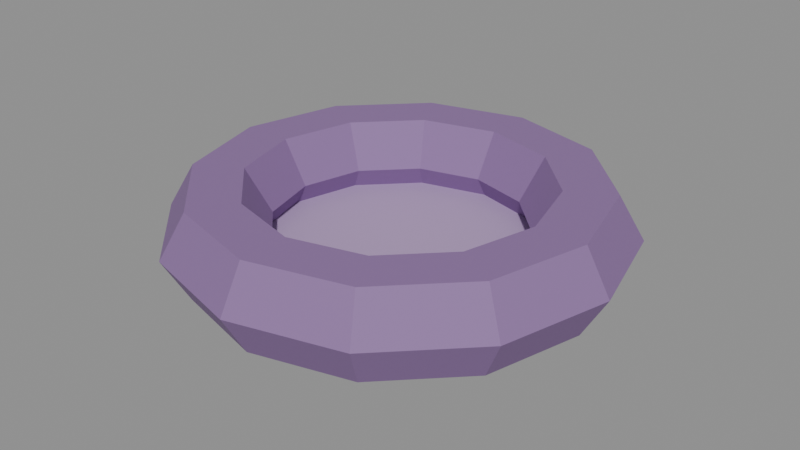 # Source: catBed.blend  (saved by Blender 5.0.119; exported with 4.5.12 LTS)
import bpy
from mathutils import Matrix  # noqa: F401  (used for matrix-valued properties, if any)

bpy.ops.wm.read_factory_settings(use_empty=True)
scene = bpy.context.scene
scene.name = 'Scene'

# ---- materials (node trees are filled in below, after node groups)
mat_c_8b6b9e = bpy.data.materials.new('C_8b6b9e')
mat_c_8b6b9e.diffuse_color = (0.5451, 0.4196, 0.6196, 1.0)
mat_c_b599c4 = bpy.data.materials.new('C_b599c4')
mat_c_b599c4.diffuse_color = (0.7098, 0.6, 0.7686, 1.0)

# ---- material node trees
mat_c_8b6b9e.use_nodes = True; mat_c_8b6b9e.node_tree.nodes.clear()
_N = mat_c_8b6b9e.node_tree.nodes; _L = mat_c_8b6b9e.node_tree.links
n0 = _N.new('ShaderNodeBsdfPrincipled'); n0.name = 'Principled BSDF'; n0.location = (-200, 100)
n0.inputs[0].default_value = (0.2582, 0.147, 0.3419, 1.0)
n0.inputs[2].default_value = 0.75
n1 = _N.new('ShaderNodeOutputMaterial'); n1.name = 'Material Output'; n1.location = (200, 100)
_L.new(n0.outputs[0], n1.inputs[0])
n1.is_active_output = True
mat_c_b599c4.use_nodes = True; mat_c_b599c4.node_tree.nodes.clear()
_N = mat_c_b599c4.node_tree.nodes; _L = mat_c_b599c4.node_tree.links
n0 = _N.new('ShaderNodeBsdfPrincipled'); n0.name = 'Principled BSDF'; n0.location = (-200, 100)
n0.inputs[0].default_value = (0.4621, 0.3185, 0.552, 1.0)
n0.inputs[2].default_value = 0.75
n1 = _N.new('ShaderNodeOutputMaterial'); n1.name = 'Material Output'; n1.location = (200, 100)
_L.new(n0.outputs[0], n1.inputs[0])
n1.is_active_output = True

# ---- meshes
me_catbed = bpy.data.meshes.new('catBed')
me_catbed.from_pydata([(-1.24, 0.0, 0.28), (-1.1, 0.0, 0.5225), (-0.82, 0.0, 0.5225), (-0.68, 0.0, 0.28), (-0.82, 0.0, 0.03751), (-1.1, 0.0, 0.03751), (-1.074, -0.62, 0.28), (-0.9526, -0.55, 0.5225), (-0.7101, -0.41, 0.5225), (-0.5889, -0.34, 0.28), (-0.7101, -0.41, 0.03751), (-0.9526, -0.55, 0.03751), (-0.62, -1.074, 0.28), (-0.55, -0.9526, 0.5225), (-0.41, -0.7101, 0.5225), (-0.34, -0.5889, 0.28), (-0.41, -0.7101, 0.03751), (-0.55, -0.9526, 0.03751), (-7.593e-17, -1.24, 0.28), (-6.736e-17, -1.1, 0.5225), (-5.021e-17, -0.82, 0.5225), (-4.164e-17, -0.68, 0.28), (-5.021e-17, -0.82, 0.03751), (-6.736e-17, -1.1, 0.03751), (0.62, -1.074, 0.28), (0.55, -0.9526, 0.5225), (0.41, -0.7101, 0.5225), (0.34, -0.5889, 0.28), (0.41, -0.7101, 0.03751), (0.55, -0.9526, 0.03751), (1.074, -0.62, 0.28), (0.9526, -0.55, 0.5225), (0.7101, -0.41, 0.5225), (0.5889, -0.34, 0.28), (0.7101, -0.41, 0.03751), (0.9526, -0.55, 0.03751), (1.24, -1.519e-16, 0.28), (1.1, -1.347e-16, 0.5225), (0.82, -1.004e-16, 0.5225), (0.68, -8.328e-17, 0.28), (0.82, -1.004e-16, 0.03751), (1.1, -1.347e-16, 0.03751), (1.074, 0.62, 0.28), (0.9526, 0.55, 0.5225), (0.7101, 0.41, 0.5225), (0.5889, 0.34, 0.28), (0.7101, 0.41, 0.03751), (0.9526, 0.55, 0.03751), (0.62, 1.074, 0.28), (0.55, 0.9526, 0.5225), (0.41, 0.7101, 0.5225), (0.34, 0.5889, 0.28), (0.41, 0.7101, 0.03751), (0.55, 0.9526, 0.03751), (2.278e-16, 1.24, 0.28), (2.021e-16, 1.1, 0.5225), (1.506e-16, 0.82, 0.5225), (1.249e-16, 0.68, 0.28), (1.506e-16, 0.82, 0.03751), (2.021e-16, 1.1, 0.03751), (-0.62, 1.074, 0.28), (-0.55, 0.9526, 0.5225), (-0.41, 0.7101, 0.5225), (-0.34, 0.5889, 0.28), (-0.41, 0.7101, 0.03751), (-0.55, 0.9526, 0.03751), (-1.074, 0.62, 0.28), (-0.9526, 0.55, 0.5225), (-0.7101, 0.41, 0.5225), (-0.5889, 0.34, 0.28), (-0.7101, 0.41, 0.03751), (-0.9526, 0.55, 0.03751), (0.0, 0.96, 0.0), (0.0, 0.96, 0.16), (0.48, 0.8314, 0.0), (0.48, 0.8314, 0.16), (0.8314, 0.48, 0.0), (0.8314, 0.48, 0.16), (0.96, 0.0, 0.0), (0.96, 0.0, 0.16), (0.8314, -0.48, 0.0), (0.8314, -0.48, 0.16), (0.48, -0.8314, 0.0), (0.48, -0.8314, 0.16), (0.0, -0.96, 0.0), (0.0, -0.96, 0.16), (-0.48, -0.8314, 0.0), (-0.48, -0.8314, 0.16), (-0.8314, -0.48, 0.0), (-0.8314, -0.48, 0.16), (-0.96, 0.0, 0.0), (-0.96, 0.0, 0.16), (-0.8314, 0.48, 0.0), (-0.8314, 0.48, 0.16), (-0.48, 0.8314, 0.0), (-0.48, 0.8314, 0.16)], [], [(0, 6, 7, 1), (1, 7, 8, 2), (2, 8, 9, 3), (3, 9, 10, 4), (4, 10, 11, 5), (5, 11, 6, 0), (6, 12, 13, 7), (7, 13, 14, 8), (8, 14, 15, 9), (9, 15, 16, 10), (10, 16, 17, 11), (11, 17, 12, 6), (12, 18, 19, 13), (13, 19, 20, 14), (14, 20, 21, 15), (15, 21, 22, 16), (16, 22, 23, 17), (17, 23, 18, 12), (18, 24, 25, 19), (19, 25, 26, 20), (20, 26, 27, 21), (21, 27, 28, 22), (22, 28, 29, 23), (23, 29, 24, 18), (24, 30, 31, 25), (25, 31, 32, 26), (26, 32, 33, 27), (27, 33, 34, 28), (28, 34, 35, 29), (29, 35, 30, 24), (30, 36, 37, 31), (31, 37, 38, 32), (32, 38, 39, 33), (33, 39, 40, 34), (34, 40, 41, 35), (35, 41, 36, 30), (36, 42, 43, 37), (37, 43, 44, 38), (38, 44, 45, 39), (39, 45, 46, 40), (40, 46, 47, 41), (41, 47, 42, 36), (42, 48, 49, 43), (43, 49, 50, 44), (44, 50, 51, 45), (45, 51, 52, 46), (46, 52, 53, 47), (47, 53, 48, 42), (48, 54, 55, 49), (49, 55, 56, 50), (50, 56, 57, 51), (51, 57, 58, 52), (52, 58, 59, 53), (53, 59, 54, 48), (54, 60, 61, 55), (55, 61, 62, 56), (56, 62, 63, 57), (57, 63, 64, 58), (58, 64, 65, 59), (59, 65, 60, 54), (60, 66, 67, 61), (61, 67, 68, 62), (62, 68, 69, 63), (63, 69, 70, 64), (64, 70, 71, 65), (65, 71, 66, 60), (66, 0, 1, 67), (67, 1, 2, 68), (68, 2, 3, 69), (69, 3, 4, 70), (70, 4, 5, 71), (71, 5, 0, 66), (72, 73, 75, 74), (74, 75, 77, 76), (76, 77, 79, 78), (78, 79, 81, 80), (80, 81, 83, 82), (82, 83, 85, 84), (84, 85, 87, 86), (86, 87, 89, 88), (88, 89, 91, 90), (90, 91, 93, 92), (75, 73, 95, 93, 91, 89, 87, 85, 83, 81, 79, 77), (92, 93, 95, 94), (94, 95, 73, 72), (72, 74, 76, 78, 80, 82, 84, 86, 88, 90, 92, 94)])
me_catbed.polygons.foreach_set('material_index', [0, 0, 0, 0, 0, 0, 0, 0, 0, 0, 0, 0, 0, 0, 0, 0, 0, 0, 0, 0, 0, 0, 0, 0, 0, 0, 0, 0, 0, 0, 0, 0, 0, 0, 0, 0, 0, 0, 0, 0, 0, 0, 0, 0, 0, 0, 0, 0, 0, 0, 0, 0, 0, 0, 0, 0, 0, 0, 0, 0, 0, 0, 0, 0, 0, 0, 0, 0, 0, 0, 0, 0, 1, 1, 1, 1, 1, 1, 1, 1, 1, 1, 1, 1, 1, 1])
me_catbed.materials.append(mat_c_8b6b9e)
me_catbed.materials.append(mat_c_b599c4)
me_catbed.update()

# ---- objects
ob_catbed = bpy.data.objects.new('catBed', me_catbed)
ob_anchor_rest = bpy.data.objects.new('ANCHOR_rest', None)
ob_zone_catbed = bpy.data.objects.new('ZONE_catBed', None)

# ---- transforms, parenting, visibility, modifiers, constraints
ob_catbed.location = (0.0, 0.0, 0.0)
ob_anchor_rest.parent = ob_catbed
ob_anchor_rest.location = (0.0, 0.0, 0.2)
ob_anchor_rest.empty_display_size = 0.15
ob_zone_catbed.parent = ob_catbed
ob_zone_catbed.location = (0.0, 0.0, 0.32)
ob_zone_catbed.scale = (1.76, 1.76, 0.56)
ob_zone_catbed.empty_display_type = 'CUBE'
ob_zone_catbed.empty_display_size = 0.5
ob_zone_catbed.hide_render = True

# ---- collection membership
scene.collection.objects.link(ob_catbed)
scene.collection.objects.link(ob_anchor_rest)
scene.collection.objects.link(ob_zone_catbed)

# ---- scene / render settings (as saved in the file)
scene.frame_start = 1; scene.frame_end = 250; scene.frame_set(1)
scene.render.engine = 'BLENDER_EEVEE_NEXT'
scene.render.bake_bias = 0.0
scene.render.bake_samples = 0
scene.cycles.sampling_pattern = 'TABULATED_SOBOL'
scene.eevee.use_volume_custom_range = False
bpy.context.view_layer.update()

# ---- added for rendering (the .blend has no active camera and no usable light): camera, sun + grey world if the file has none
cam_auto = bpy.data.cameras.new('AutoCamera')
cam_auto.lens = 50.0
cam_auto.sensor_width = 36.0
cam_auto.clip_end = 1000.0
ob_auto_camera = bpy.data.objects.new('AutoCamera', cam_auto)
scene.collection.objects.link(ob_auto_camera)
ob_auto_camera.location = (3.2808, -3.93697, 2.88589)
ob_auto_camera.rotation_euler = (1.09748, -7.21219e-08, 0.694738)
scene.camera = ob_auto_camera
light_auto_sun = bpy.data.lights.new('AutoSun', 'SUN')
light_auto_sun.energy = 3.0
light_auto_sun.angle = 0.0523599
ob_auto_sun = bpy.data.objects.new('AutoSun', light_auto_sun)
scene.collection.objects.link(ob_auto_sun)
ob_auto_sun.rotation_euler = (0.872665, 0.174533, 0.523599)
if scene.world is None:
    world_auto = bpy.data.worlds.new('AutoWorld')
    world_auto.color = (0.3, 0.3, 0.3)
    scene.world = world_auto
bpy.context.view_layer.update()
